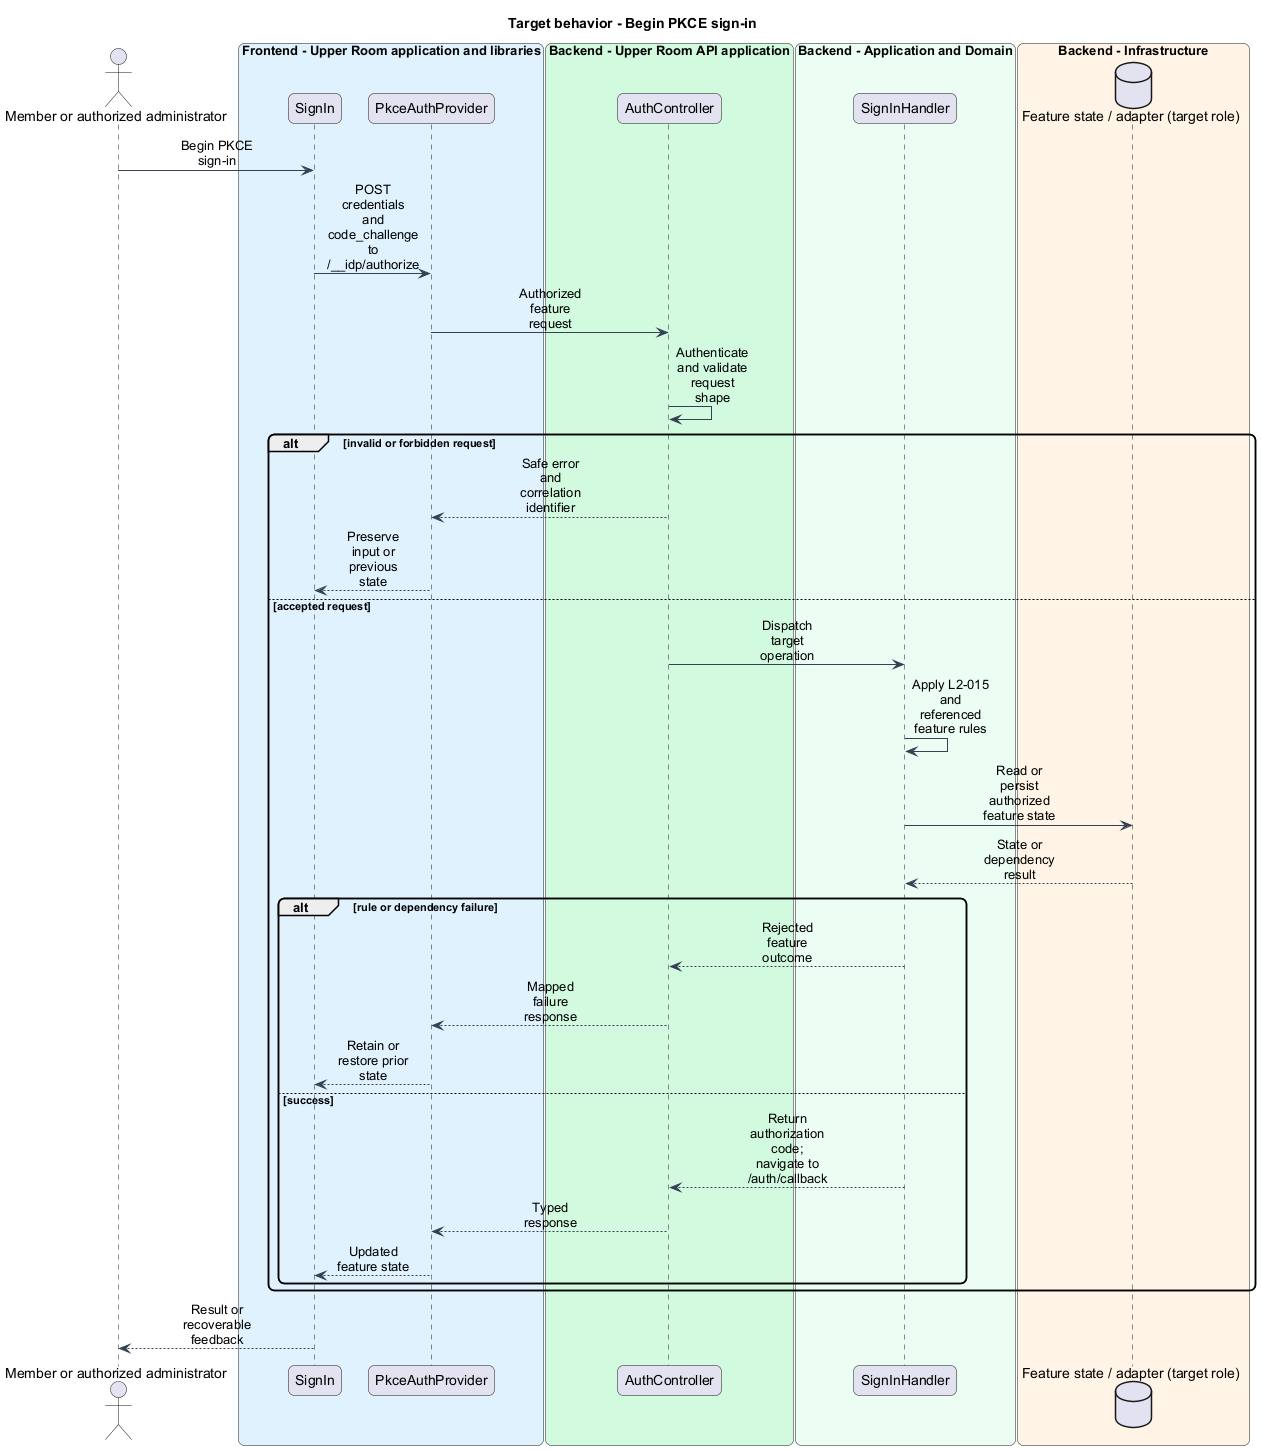

The diagram above was rendered by PlantUML. Its source (embedded in the PNG):
@startuml
skinparam backgroundColor #FFFFFF
skinparam shadowing false
skinparam roundcorner 12
skinparam defaultFontName Arial
skinparam ArrowColor #344054
skinparam sequenceMessageAlign center
skinparam maxMessageSize 80
skinparam class {
  BorderColor #344054
  FontColor #101828
  BackgroundColor #F9FAFB
}
title Target behavior - Begin PKCE sign-in
actor "Member or authorized administrator" as actor
box "Frontend - Upper Room application and libraries" #E0F2FE
participant "SignIn" as page
participant "PkceAuthProvider" as client
end box
box "Backend - Upper Room API application" #D1FADF
participant "AuthController" as boundary
end box
box "Backend - Application and Domain" #ECFDF3
participant "SignInHandler" as logic
end box
box "Backend - Infrastructure" #FFF4E5
database "Feature state / adapter (target role)" as state
end box
actor -> page : Begin PKCE sign-in
page -> client : POST credentials and code_challenge to /__idp/authorize
client -> boundary : Authorized feature request
boundary -> boundary : Authenticate and validate request shape
alt invalid or forbidden request
boundary --> client : Safe error and correlation identifier
client --> page : Preserve input or previous state
else accepted request
boundary -> logic : Dispatch target operation
logic -> logic : Apply L2-015 and referenced feature rules
logic -> state : Read or persist authorized feature state
state --> logic : State or dependency result
alt rule or dependency failure
logic --> boundary : Rejected feature outcome
boundary --> client : Mapped failure response
client --> page : Retain or restore prior state
else success
logic --> boundary : Return authorization code; navigate to /auth/callback
boundary --> client : Typed response
client --> page : Updated feature state
end
end
page --> actor : Result or recoverable feedback
@enduml